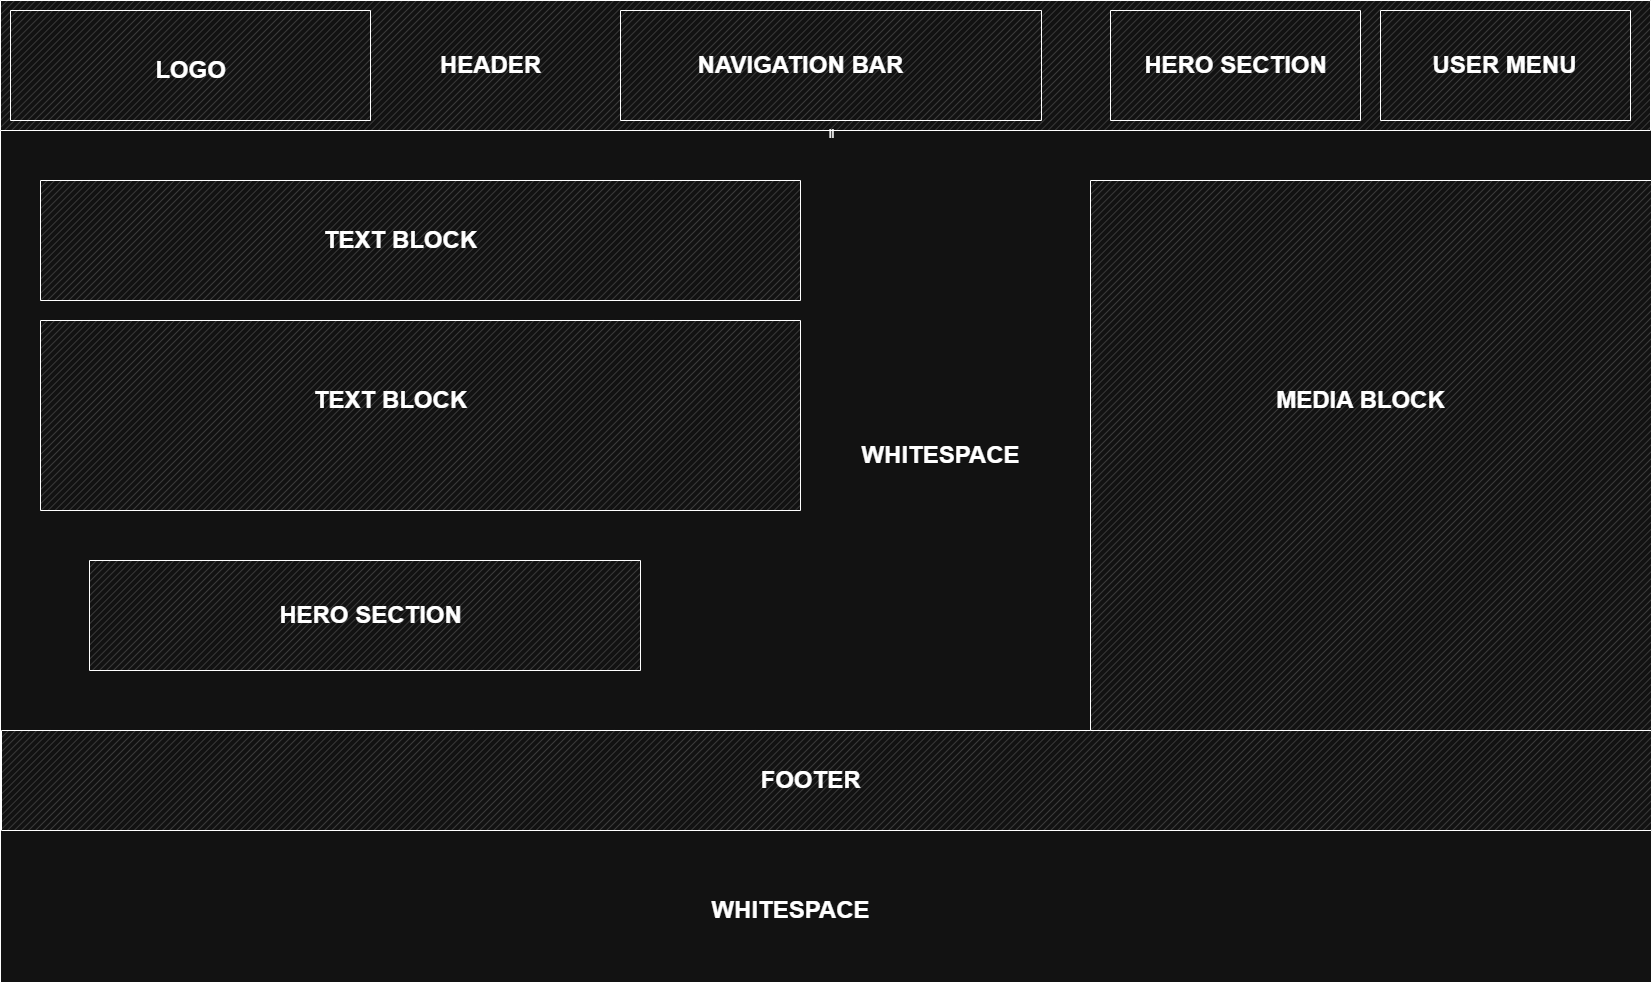

The diagram above was exported from draw.io. Its source (the exported page's mxGraphModel, read from the mxfile embedded in the PNG):
<mxGraphModel dx="1730" dy="1273" grid="1" gridSize="10" guides="1" tooltips="1" connect="1" arrows="1" fold="1" page="1" pageScale="1" pageWidth="827" pageHeight="1169" math="0" shadow="0">
  <root>
    <mxCell id="0" />
    <mxCell id="1" parent="0" />
    <mxCell id="t3iSFMKKULX_dWrAOXpf-1" value="" style="rounded=0;whiteSpace=wrap;html=1;rotation=0;" parent="1" vertex="1">
      <mxGeometry x="200" y="20" width="1651" height="982" as="geometry" />
    </mxCell>
    <mxCell id="t3iSFMKKULX_dWrAOXpf-2" value="" style="verticalLabelPosition=bottom;verticalAlign=top;html=1;shape=mxgraph.basic.patternFillRect;fillStyle=diag;step=5;fillStrokeWidth=0.2;fillStrokeColor=#dddddd;fillColor=default;strokeColor=default;shadow=0;" parent="1" vertex="1">
      <mxGeometry x="200" y="20" width="1650" height="130" as="geometry" />
    </mxCell>
    <mxCell id="t3iSFMKKULX_dWrAOXpf-3" value="" style="verticalLabelPosition=bottom;verticalAlign=top;html=1;shape=mxgraph.basic.patternFillRect;fillStyle=diag;step=5;fillStrokeWidth=0.2;fillStrokeColor=#dddddd;" parent="1" vertex="1">
      <mxGeometry x="201" y="750" width="1650" height="100" as="geometry" />
    </mxCell>
    <mxCell id="t3iSFMKKULX_dWrAOXpf-8" value="" style="verticalLabelPosition=bottom;verticalAlign=top;html=1;shape=mxgraph.basic.patternFillRect;fillStyle=diag;step=5;fillStrokeWidth=0.2;fillStrokeColor=#dddddd;" parent="1" vertex="1">
      <mxGeometry x="210" y="30" width="360" height="110" as="geometry" />
    </mxCell>
    <mxCell id="t3iSFMKKULX_dWrAOXpf-10" value="ll" style="verticalLabelPosition=bottom;verticalAlign=top;html=1;shape=mxgraph.basic.patternFillRect;fillStyle=diag;step=5;fillStrokeWidth=0.2;fillStrokeColor=#dddddd;" parent="1" vertex="1">
      <mxGeometry x="820" y="30" width="421" height="110" as="geometry" />
    </mxCell>
    <mxCell id="t3iSFMKKULX_dWrAOXpf-13" value="" style="verticalLabelPosition=bottom;verticalAlign=top;html=1;shape=mxgraph.basic.patternFillRect;fillStyle=diag;step=5;fillStrokeWidth=0.2;fillStrokeColor=#dddddd;" parent="1" vertex="1">
      <mxGeometry x="1580" y="30" width="250" height="110" as="geometry" />
    </mxCell>
    <mxCell id="t3iSFMKKULX_dWrAOXpf-14" value="" style="verticalLabelPosition=bottom;verticalAlign=top;html=1;shape=mxgraph.basic.patternFillRect;fillStyle=diag;step=5;fillStrokeWidth=0.2;fillStrokeColor=#dddddd;" parent="1" vertex="1">
      <mxGeometry x="1310" y="30" width="250" height="110" as="geometry" />
    </mxCell>
    <mxCell id="t3iSFMKKULX_dWrAOXpf-15" value="" style="verticalLabelPosition=bottom;verticalAlign=top;html=1;shape=mxgraph.basic.patternFillRect;fillStyle=diag;step=5;fillStrokeWidth=0.2;fillStrokeColor=#dddddd;" parent="1" vertex="1">
      <mxGeometry x="240" y="200" width="760" height="120" as="geometry" />
    </mxCell>
    <mxCell id="t3iSFMKKULX_dWrAOXpf-17" value="" style="verticalLabelPosition=bottom;verticalAlign=top;html=1;shape=mxgraph.basic.patternFillRect;fillStyle=diag;step=5;fillStrokeWidth=0.2;fillStrokeColor=#dddddd;" parent="1" vertex="1">
      <mxGeometry x="240" y="340" width="760" height="190" as="geometry" />
    </mxCell>
    <mxCell id="t3iSFMKKULX_dWrAOXpf-19" value="" style="verticalLabelPosition=bottom;verticalAlign=top;html=1;shape=mxgraph.basic.patternFillRect;fillStyle=diag;step=5;fillStrokeWidth=0.2;fillStrokeColor=#dddddd;" parent="1" vertex="1">
      <mxGeometry x="289" y="580" width="551" height="110" as="geometry" />
    </mxCell>
    <mxCell id="t3iSFMKKULX_dWrAOXpf-20" value="" style="verticalLabelPosition=bottom;verticalAlign=top;html=1;shape=mxgraph.basic.patternFillRect;fillStyle=diag;step=5;fillStrokeWidth=0.2;fillStrokeColor=#dddddd;" parent="1" vertex="1">
      <mxGeometry x="1290" y="200" width="561" height="550" as="geometry" />
    </mxCell>
    <mxCell id="t3iSFMKKULX_dWrAOXpf-23" value="LOGO" style="text;strokeColor=none;fillColor=none;html=1;fontSize=24;fontStyle=1;verticalAlign=middle;align=center;" parent="1" vertex="1">
      <mxGeometry x="340" y="70" width="100" height="40" as="geometry" />
    </mxCell>
    <mxCell id="t3iSFMKKULX_dWrAOXpf-24" value="NAVIGATION BAR" style="text;strokeColor=none;fillColor=none;html=1;fontSize=24;fontStyle=1;verticalAlign=middle;align=center;" parent="1" vertex="1">
      <mxGeometry x="950" y="65" width="100" height="40" as="geometry" />
    </mxCell>
    <mxCell id="t3iSFMKKULX_dWrAOXpf-25" value="HERO SECTION" style="text;strokeColor=none;fillColor=none;html=1;fontSize=24;fontStyle=1;verticalAlign=middle;align=center;" parent="1" vertex="1">
      <mxGeometry x="1385" y="65" width="100" height="40" as="geometry" />
    </mxCell>
    <mxCell id="t3iSFMKKULX_dWrAOXpf-27" value="USER MENU" style="text;strokeColor=none;fillColor=none;html=1;fontSize=24;fontStyle=1;verticalAlign=middle;align=center;" parent="1" vertex="1">
      <mxGeometry x="1654" y="65" width="100" height="40" as="geometry" />
    </mxCell>
    <mxCell id="t3iSFMKKULX_dWrAOXpf-28" value="MEDIA BLOCK" style="text;strokeColor=none;fillColor=none;html=1;fontSize=24;fontStyle=1;verticalAlign=middle;align=center;" parent="1" vertex="1">
      <mxGeometry x="1510" y="400" width="100" height="40" as="geometry" />
    </mxCell>
    <mxCell id="t3iSFMKKULX_dWrAOXpf-29" value="TEXT BLOCK" style="text;strokeColor=none;fillColor=none;html=1;fontSize=24;fontStyle=1;verticalAlign=middle;align=center;" parent="1" vertex="1">
      <mxGeometry x="550" y="240" width="100" height="40" as="geometry" />
    </mxCell>
    <mxCell id="t3iSFMKKULX_dWrAOXpf-31" value="TEXT BLOCK" style="text;strokeColor=none;fillColor=none;html=1;fontSize=24;fontStyle=1;verticalAlign=middle;align=center;" parent="1" vertex="1">
      <mxGeometry x="540" y="400" width="100" height="40" as="geometry" />
    </mxCell>
    <mxCell id="t3iSFMKKULX_dWrAOXpf-32" value="HERO SECTION" style="text;strokeColor=none;fillColor=none;html=1;fontSize=24;fontStyle=1;verticalAlign=middle;align=center;" parent="1" vertex="1">
      <mxGeometry x="520" y="615" width="100" height="40" as="geometry" />
    </mxCell>
    <mxCell id="t3iSFMKKULX_dWrAOXpf-33" value="FOOTER" style="text;strokeColor=none;fillColor=none;html=1;fontSize=24;fontStyle=1;verticalAlign=middle;align=center;" parent="1" vertex="1">
      <mxGeometry x="960" y="780" width="100" height="40" as="geometry" />
    </mxCell>
    <mxCell id="t3iSFMKKULX_dWrAOXpf-34" value="WHITESPACE" style="text;strokeColor=none;fillColor=none;html=1;fontSize=24;fontStyle=1;verticalAlign=middle;align=center;" parent="1" vertex="1">
      <mxGeometry x="1090" y="455" width="100" height="40" as="geometry" />
    </mxCell>
    <mxCell id="t3iSFMKKULX_dWrAOXpf-35" value="WHITESPACE" style="text;strokeColor=none;fillColor=none;html=1;fontSize=24;fontStyle=1;verticalAlign=middle;align=center;" parent="1" vertex="1">
      <mxGeometry x="940" y="910" width="100" height="40" as="geometry" />
    </mxCell>
    <mxCell id="t3iSFMKKULX_dWrAOXpf-37" value="HEADER" style="text;strokeColor=none;fillColor=none;html=1;fontSize=24;fontStyle=1;verticalAlign=middle;align=center;" parent="1" vertex="1">
      <mxGeometry x="640" y="65" width="100" height="40" as="geometry" />
    </mxCell>
  </root>
</mxGraphModel>